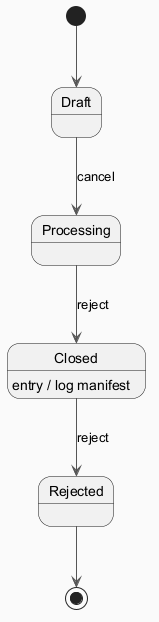

The diagram above was rendered by PlantUML. Its source (embedded in the PNG):
@startuml
skinparam backgroundColor #FAFAFA
skinparam classBackgroundColor #FFF3E0
skinparam classBorderColor #E65100
skinparam ArrowColor #555555
[*] --> Draft
Draft --> Processing : cancel
Processing --> Closed : reject
Closed --> Rejected : reject
Closed : entry / log manifest
Rejected --> [*]
@enduml